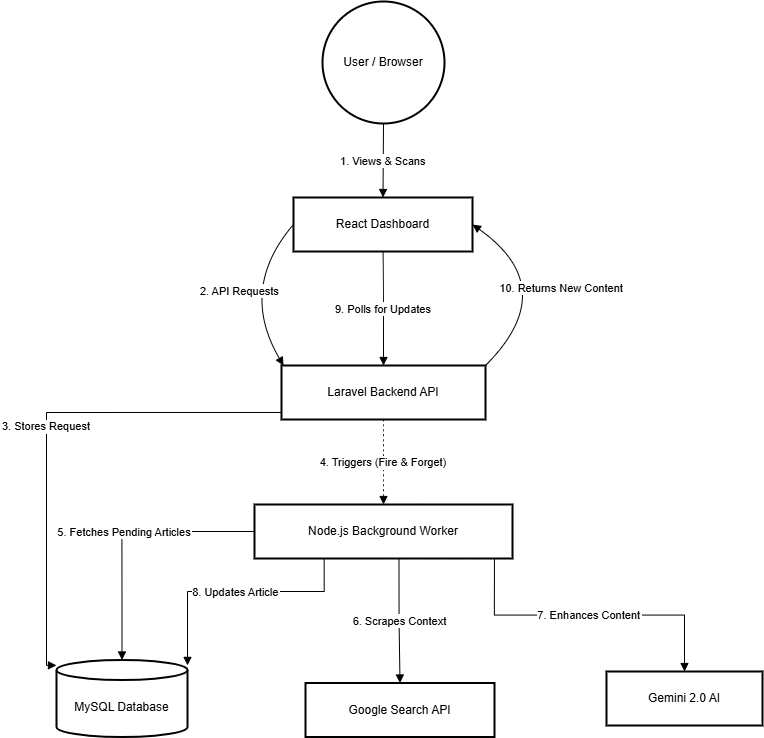

The diagram above was exported from draw.io. Its source (the exported page's mxGraphModel, read from the mxfile embedded in the PNG):
<mxGraphModel dx="2339" dy="753" grid="1" gridSize="10" guides="1" tooltips="1" connect="1" arrows="1" fold="1" page="1" pageScale="1" pageWidth="850" pageHeight="1100" math="0" shadow="0">
  <root>
    <mxCell id="0" />
    <mxCell id="1" parent="0" />
    <mxCell id="xxoA3HzRa4IBtQSgcsQd-1" parent="1" style="ellipse;aspect=fixed;strokeWidth=2;whiteSpace=wrap;" value="User / Browser" vertex="1">
      <mxGeometry height="122" width="122" x="196" y="20" as="geometry" />
    </mxCell>
    <mxCell id="xxoA3HzRa4IBtQSgcsQd-2" parent="1" style="whiteSpace=wrap;strokeWidth=2;" value="React Dashboard" vertex="1">
      <mxGeometry height="54" width="179" x="167" y="216" as="geometry" />
    </mxCell>
    <mxCell id="xxoA3HzRa4IBtQSgcsQd-3" parent="1" style="whiteSpace=wrap;strokeWidth=2;" value="Laravel Backend API" vertex="1">
      <mxGeometry height="54" width="204" x="155" y="384" as="geometry" />
    </mxCell>
    <mxCell id="xxoA3HzRa4IBtQSgcsQd-4" parent="1" style="shape=cylinder3;boundedLbl=1;backgroundOutline=1;size=10;strokeWidth=2;whiteSpace=wrap;" value="MySQL Database" vertex="1">
      <mxGeometry height="77" width="131" x="-70" y="678.5" as="geometry" />
    </mxCell>
    <mxCell id="xxoA3HzRa4IBtQSgcsQd-5" parent="1" style="whiteSpace=wrap;strokeWidth=2;" value="Node.js Background Worker" vertex="1">
      <mxGeometry height="54" width="258" x="128" y="523" as="geometry" />
    </mxCell>
    <mxCell id="xxoA3HzRa4IBtQSgcsQd-6" parent="1" style="whiteSpace=wrap;strokeWidth=2;" value="Google Search API" vertex="1">
      <mxGeometry height="54" width="189" x="179" y="701.5" as="geometry" />
    </mxCell>
    <mxCell id="xxoA3HzRa4IBtQSgcsQd-7" parent="1" style="whiteSpace=wrap;strokeWidth=2;" value="Gemini 2.0 AI" vertex="1">
      <mxGeometry height="54" width="156" x="480" y="690" as="geometry" />
    </mxCell>
    <mxCell id="xxoA3HzRa4IBtQSgcsQd-8" edge="1" parent="1" source="xxoA3HzRa4IBtQSgcsQd-1" style="curved=1;startArrow=none;endArrow=block;exitX=0.5;exitY=1;entryX=0.5;entryY=0;rounded=0;" target="xxoA3HzRa4IBtQSgcsQd-2" value="1. Views &amp; Scans">
      <mxGeometry relative="1" as="geometry">
        <Array as="points" />
      </mxGeometry>
    </mxCell>
    <mxCell id="xxoA3HzRa4IBtQSgcsQd-9" edge="1" parent="1" source="xxoA3HzRa4IBtQSgcsQd-2" style="curved=1;startArrow=none;endArrow=block;exitX=0;exitY=0.5;entryX=0.01;entryY=0;rounded=0;exitDx=0;exitDy=0;" target="xxoA3HzRa4IBtQSgcsQd-3" value="2. API Requests">
      <mxGeometry relative="1" as="geometry">
        <Array as="points">
          <mxPoint x="112" y="307" />
        </Array>
      </mxGeometry>
    </mxCell>
    <mxCell id="xxoA3HzRa4IBtQSgcsQd-10" edge="1" parent="1" source="xxoA3HzRa4IBtQSgcsQd-3" style="startArrow=none;endArrow=block;exitX=0;exitY=0.87;entryX=0;entryY=0.07;rounded=0;edgeStyle=orthogonalEdgeStyle;" target="xxoA3HzRa4IBtQSgcsQd-4" value="3. Stores Request">
      <mxGeometry relative="1" as="geometry" />
    </mxCell>
    <mxCell id="xxoA3HzRa4IBtQSgcsQd-11" edge="1" parent="1" source="xxoA3HzRa4IBtQSgcsQd-3" style="curved=1;dashed=1;dashPattern=2 3;startArrow=none;endArrow=block;exitX=0.5;exitY=1;entryX=0.5;entryY=0;rounded=0;exitDx=0;exitDy=0;" target="xxoA3HzRa4IBtQSgcsQd-5" value="4. Triggers (Fire &amp; Forget)">
      <mxGeometry relative="1" as="geometry">
        <Array as="points" />
      </mxGeometry>
    </mxCell>
    <mxCell id="xxoA3HzRa4IBtQSgcsQd-12" edge="1" parent="1" source="xxoA3HzRa4IBtQSgcsQd-5" style="startArrow=none;endArrow=block;exitX=0;exitY=0.5;entryX=0.5;entryY=0;rounded=0;exitDx=0;exitDy=0;entryDx=0;entryDy=0;entryPerimeter=0;edgeStyle=orthogonalEdgeStyle;" target="xxoA3HzRa4IBtQSgcsQd-4" value="5. Fetches Pending Articles">
      <mxGeometry relative="1" as="geometry" />
    </mxCell>
    <mxCell id="xxoA3HzRa4IBtQSgcsQd-13" edge="1" parent="1" source="xxoA3HzRa4IBtQSgcsQd-5" style="startArrow=none;endArrow=block;exitX=0.56;exitY=1;entryX=0.5;entryY=-0.01;rounded=0;edgeStyle=orthogonalEdgeStyle;" target="xxoA3HzRa4IBtQSgcsQd-6" value="6. Scrapes Context">
      <mxGeometry relative="1" as="geometry" />
    </mxCell>
    <mxCell id="xxoA3HzRa4IBtQSgcsQd-14" edge="1" parent="1" source="xxoA3HzRa4IBtQSgcsQd-5" style="startArrow=none;endArrow=block;exitX=0.93;exitY=1;entryX=0.5;entryY=-0.01;rounded=0;edgeStyle=orthogonalEdgeStyle;" target="xxoA3HzRa4IBtQSgcsQd-7" value="7. Enhances Content">
      <mxGeometry relative="1" as="geometry" />
    </mxCell>
    <mxCell id="xxoA3HzRa4IBtQSgcsQd-15" edge="1" parent="1" source="xxoA3HzRa4IBtQSgcsQd-5" style="startArrow=none;endArrow=block;exitX=0.27;exitY=1;entryX=1;entryY=0.07;rounded=0;edgeStyle=orthogonalEdgeStyle;" target="xxoA3HzRa4IBtQSgcsQd-4" value="8. Updates Article">
      <mxGeometry relative="1" as="geometry">
        <Array as="points">
          <mxPoint x="198" y="610" />
          <mxPoint x="61" y="610" />
        </Array>
      </mxGeometry>
    </mxCell>
    <mxCell id="xxoA3HzRa4IBtQSgcsQd-16" edge="1" parent="1" source="xxoA3HzRa4IBtQSgcsQd-2" style="curved=1;startArrow=none;endArrow=block;exitX=0.5;exitY=1;entryX=0.5;entryY=0;rounded=0;entryDx=0;entryDy=0;" target="xxoA3HzRa4IBtQSgcsQd-3" value="9. Polls for Updates">
      <mxGeometry relative="1" as="geometry">
        <Array as="points">
          <mxPoint x="257" y="307" />
        </Array>
      </mxGeometry>
    </mxCell>
    <mxCell id="xxoA3HzRa4IBtQSgcsQd-17" edge="1" parent="1" source="xxoA3HzRa4IBtQSgcsQd-3" style="curved=1;startArrow=none;endArrow=block;exitX=1;exitY=0;entryX=1;entryY=0.5;rounded=0;entryDx=0;entryDy=0;exitDx=0;exitDy=0;" target="xxoA3HzRa4IBtQSgcsQd-2" value="10. Returns New Content">
      <mxGeometry relative="1" as="geometry">
        <Array as="points">
          <mxPoint x="436" y="307" />
        </Array>
      </mxGeometry>
    </mxCell>
  </root>
</mxGraphModel>